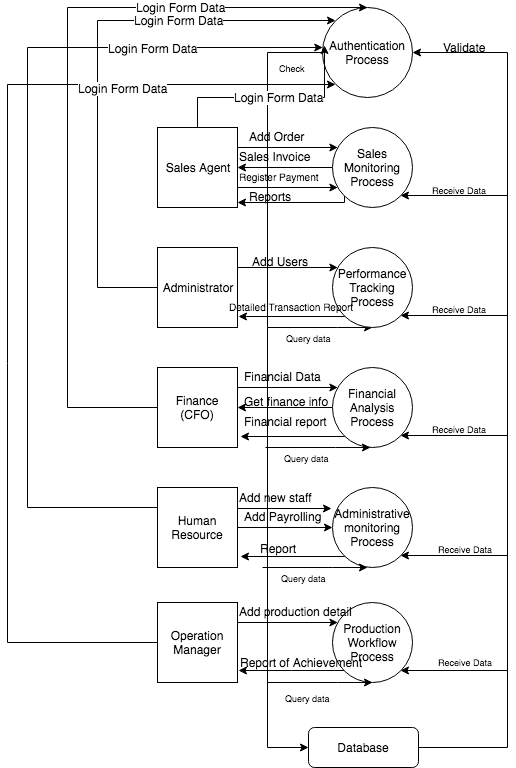

The diagram above was exported from draw.io. Its source (the exported page's mxGraphModel, read from the mxfile embedded in the PNG):
<mxGraphModel dx="758" dy="409" grid="1" gridSize="10" guides="1" tooltips="1" connect="1" arrows="1" fold="1" page="1" pageScale="1" pageWidth="850" pageHeight="1100" math="0" shadow="0">
  <root>
    <mxCell id="0" />
    <mxCell id="1" parent="0" />
    <mxCell id="uJPV07k5sDr9jTwKgqps-3" style="edgeStyle=orthogonalEdgeStyle;rounded=0;orthogonalLoop=1;jettySize=auto;html=1;exitX=0;exitY=0.5;exitDx=0;exitDy=0;entryX=0;entryY=0.5;entryDx=0;entryDy=0;startArrow=none;startFill=0;endArrow=classic;endFill=1;" edge="1" parent="1" source="keSmHuzLdiM_mmJExpGM-1" target="keSmHuzLdiM_mmJExpGM-6">
      <mxGeometry relative="1" as="geometry">
        <Array as="points">
          <mxPoint x="280" y="85" />
          <mxPoint x="280" y="360" />
          <mxPoint x="280" y="780" />
        </Array>
      </mxGeometry>
    </mxCell>
    <mxCell id="keSmHuzLdiM_mmJExpGM-1" value="Authentication Process" style="ellipse;whiteSpace=wrap;html=1;aspect=fixed;" parent="1" vertex="1">
      <mxGeometry x="335" y="40" width="90" height="90" as="geometry" />
    </mxCell>
    <mxCell id="keSmHuzLdiM_mmJExpGM-61" style="edgeStyle=elbowEdgeStyle;rounded=0;orthogonalLoop=1;jettySize=auto;elbow=vertical;html=1;entryX=1;entryY=0.5;entryDx=0;entryDy=0;strokeColor=#000000;" parent="1" source="keSmHuzLdiM_mmJExpGM-2" target="keSmHuzLdiM_mmJExpGM-7" edge="1">
      <mxGeometry relative="1" as="geometry" />
    </mxCell>
    <mxCell id="keSmHuzLdiM_mmJExpGM-67" style="edgeStyle=elbowEdgeStyle;rounded=0;orthogonalLoop=1;jettySize=auto;elbow=vertical;html=1;exitX=0;exitY=1;exitDx=0;exitDy=0;entryX=1;entryY=0.938;entryDx=0;entryDy=0;entryPerimeter=0;strokeColor=#000000;" parent="1" source="keSmHuzLdiM_mmJExpGM-2" target="keSmHuzLdiM_mmJExpGM-7" edge="1">
      <mxGeometry relative="1" as="geometry">
        <Array as="points">
          <mxPoint x="320" y="235" />
        </Array>
      </mxGeometry>
    </mxCell>
    <mxCell id="uJPV07k5sDr9jTwKgqps-21" style="edgeStyle=orthogonalEdgeStyle;rounded=0;orthogonalLoop=1;jettySize=auto;html=1;exitX=1;exitY=1;exitDx=0;exitDy=0;startFill=0;endFill=1;fontSize=9;entryX=1;entryY=1;entryDx=0;entryDy=0;" edge="1" parent="1" target="keSmHuzLdiM_mmJExpGM-2">
      <mxGeometry relative="1" as="geometry">
        <mxPoint x="520" y="228" as="sourcePoint" />
      </mxGeometry>
    </mxCell>
    <mxCell id="keSmHuzLdiM_mmJExpGM-2" value="Sales Monitoring Process" style="ellipse;whiteSpace=wrap;html=1;aspect=fixed;" parent="1" vertex="1">
      <mxGeometry x="345" y="160" width="80" height="80" as="geometry" />
    </mxCell>
    <mxCell id="keSmHuzLdiM_mmJExpGM-78" style="edgeStyle=elbowEdgeStyle;rounded=0;orthogonalLoop=1;jettySize=auto;elbow=vertical;html=1;exitX=0;exitY=1;exitDx=0;exitDy=0;strokeColor=#000000;entryX=1.013;entryY=0.863;entryDx=0;entryDy=0;entryPerimeter=0;" parent="1" source="keSmHuzLdiM_mmJExpGM-3" target="keSmHuzLdiM_mmJExpGM-8" edge="1">
      <mxGeometry relative="1" as="geometry">
        <mxPoint x="260" y="348" as="targetPoint" />
      </mxGeometry>
    </mxCell>
    <mxCell id="uJPV07k5sDr9jTwKgqps-9" style="edgeStyle=orthogonalEdgeStyle;rounded=0;orthogonalLoop=1;jettySize=auto;html=1;exitX=0.5;exitY=1;exitDx=0;exitDy=0;startArrow=none;startFill=0;endArrow=classic;endFill=1;entryX=0.5;entryY=1;entryDx=0;entryDy=0;" edge="1" parent="1" target="keSmHuzLdiM_mmJExpGM-3">
      <mxGeometry relative="1" as="geometry">
        <mxPoint x="280" y="360" as="sourcePoint" />
        <Array as="points">
          <mxPoint x="350" y="360" />
          <mxPoint x="350" y="360" />
        </Array>
      </mxGeometry>
    </mxCell>
    <mxCell id="uJPV07k5sDr9jTwKgqps-11" value="Query data" style="text;html=1;resizable=0;points=[];align=center;verticalAlign=middle;labelBackgroundColor=#ffffff;fontSize=9;" vertex="1" connectable="0" parent="uJPV07k5sDr9jTwKgqps-9">
      <mxGeometry x="0.3333" y="-46" relative="1" as="geometry">
        <mxPoint x="-29" y="-36" as="offset" />
      </mxGeometry>
    </mxCell>
    <mxCell id="uJPV07k5sDr9jTwKgqps-23" style="edgeStyle=orthogonalEdgeStyle;rounded=0;orthogonalLoop=1;jettySize=auto;html=1;exitX=1;exitY=1;exitDx=0;exitDy=0;startFill=0;endFill=1;fontSize=9;entryX=1;entryY=1;entryDx=0;entryDy=0;" edge="1" parent="1" target="keSmHuzLdiM_mmJExpGM-3">
      <mxGeometry relative="1" as="geometry">
        <mxPoint x="520" y="348" as="sourcePoint" />
      </mxGeometry>
    </mxCell>
    <mxCell id="keSmHuzLdiM_mmJExpGM-3" value="Performance Tracking Process" style="ellipse;whiteSpace=wrap;html=1;aspect=fixed;" parent="1" vertex="1">
      <mxGeometry x="345" y="280" width="80" height="80" as="geometry" />
    </mxCell>
    <mxCell id="keSmHuzLdiM_mmJExpGM-101" style="edgeStyle=elbowEdgeStyle;rounded=0;orthogonalLoop=1;jettySize=auto;elbow=vertical;html=1;exitX=0;exitY=1;exitDx=0;exitDy=0;strokeColor=#000000;entryX=1.038;entryY=0.863;entryDx=0;entryDy=0;entryPerimeter=0;" parent="1" source="keSmHuzLdiM_mmJExpGM-4" target="keSmHuzLdiM_mmJExpGM-10" edge="1">
      <mxGeometry relative="1" as="geometry">
        <mxPoint x="260" y="588" as="targetPoint" />
      </mxGeometry>
    </mxCell>
    <mxCell id="uJPV07k5sDr9jTwKgqps-27" style="edgeStyle=orthogonalEdgeStyle;rounded=0;orthogonalLoop=1;jettySize=auto;html=1;exitX=1;exitY=1;exitDx=0;exitDy=0;startFill=0;endFill=1;fontSize=9;entryX=1;entryY=1;entryDx=0;entryDy=0;" edge="1" parent="1" target="keSmHuzLdiM_mmJExpGM-4">
      <mxGeometry relative="1" as="geometry">
        <mxPoint x="520" y="588" as="sourcePoint" />
      </mxGeometry>
    </mxCell>
    <mxCell id="keSmHuzLdiM_mmJExpGM-4" value="Administrative monitoring Process" style="ellipse;whiteSpace=wrap;html=1;aspect=fixed;" parent="1" vertex="1">
      <mxGeometry x="345" y="520" width="80" height="80" as="geometry" />
    </mxCell>
    <mxCell id="keSmHuzLdiM_mmJExpGM-108" style="edgeStyle=elbowEdgeStyle;rounded=0;orthogonalLoop=1;jettySize=auto;elbow=vertical;html=1;exitX=0;exitY=1;exitDx=0;exitDy=0;entryX=1.013;entryY=0.85;entryDx=0;entryDy=0;entryPerimeter=0;strokeColor=#000000;" parent="1" source="keSmHuzLdiM_mmJExpGM-5" target="keSmHuzLdiM_mmJExpGM-15" edge="1">
      <mxGeometry relative="1" as="geometry" />
    </mxCell>
    <mxCell id="uJPV07k5sDr9jTwKgqps-31" style="edgeStyle=orthogonalEdgeStyle;rounded=0;orthogonalLoop=1;jettySize=auto;html=1;exitX=1;exitY=1;exitDx=0;exitDy=0;startFill=0;endFill=1;fontSize=9;entryX=1;entryY=1;entryDx=0;entryDy=0;" edge="1" parent="1" target="keSmHuzLdiM_mmJExpGM-5">
      <mxGeometry relative="1" as="geometry">
        <mxPoint x="520" y="703" as="sourcePoint" />
      </mxGeometry>
    </mxCell>
    <mxCell id="keSmHuzLdiM_mmJExpGM-5" value="Production Workflow Process" style="ellipse;whiteSpace=wrap;html=1;aspect=fixed;" parent="1" vertex="1">
      <mxGeometry x="345" y="635" width="80" height="80" as="geometry" />
    </mxCell>
    <mxCell id="keSmHuzLdiM_mmJExpGM-112" style="edgeStyle=elbowEdgeStyle;rounded=0;orthogonalLoop=1;jettySize=auto;elbow=vertical;html=1;exitX=1;exitY=0.5;exitDx=0;exitDy=0;entryX=1;entryY=0.5;entryDx=0;entryDy=0;strokeColor=#000000;" parent="1" source="keSmHuzLdiM_mmJExpGM-6" target="keSmHuzLdiM_mmJExpGM-1" edge="1">
      <mxGeometry relative="1" as="geometry">
        <Array as="points">
          <mxPoint x="520" y="740" />
          <mxPoint x="490" y="500" />
        </Array>
      </mxGeometry>
    </mxCell>
    <mxCell id="keSmHuzLdiM_mmJExpGM-6" value="Database" style="rounded=1;whiteSpace=wrap;html=1;" parent="1" vertex="1">
      <mxGeometry x="321" y="760" width="110" height="40" as="geometry" />
    </mxCell>
    <mxCell id="keSmHuzLdiM_mmJExpGM-33" style="edgeStyle=elbowEdgeStyle;rounded=0;orthogonalLoop=1;jettySize=auto;elbow=vertical;html=1;exitX=0.5;exitY=0;exitDx=0;exitDy=0;entryX=0.025;entryY=0.425;entryDx=0;entryDy=0;entryPerimeter=0;" parent="1" source="keSmHuzLdiM_mmJExpGM-7" target="keSmHuzLdiM_mmJExpGM-1" edge="1">
      <mxGeometry relative="1" as="geometry">
        <mxPoint x="210" y="80" as="targetPoint" />
        <Array as="points">
          <mxPoint x="190" y="130" />
          <mxPoint x="210" y="80" />
        </Array>
      </mxGeometry>
    </mxCell>
    <mxCell id="keSmHuzLdiM_mmJExpGM-58" value="Login Form Data" style="text;html=1;resizable=0;points=[];align=center;verticalAlign=middle;labelBackgroundColor=#ffffff;" parent="keSmHuzLdiM_mmJExpGM-33" vertex="1" connectable="0">
      <mxGeometry x="0.0588" y="1" relative="1" as="geometry">
        <mxPoint as="offset" />
      </mxGeometry>
    </mxCell>
    <mxCell id="keSmHuzLdiM_mmJExpGM-59" style="edgeStyle=elbowEdgeStyle;rounded=0;orthogonalLoop=1;jettySize=auto;elbow=vertical;html=1;exitX=1;exitY=0.25;exitDx=0;exitDy=0;strokeColor=#000000;" parent="1" source="keSmHuzLdiM_mmJExpGM-7" target="keSmHuzLdiM_mmJExpGM-2" edge="1">
      <mxGeometry relative="1" as="geometry" />
    </mxCell>
    <mxCell id="keSmHuzLdiM_mmJExpGM-63" style="edgeStyle=elbowEdgeStyle;rounded=0;orthogonalLoop=1;jettySize=auto;elbow=vertical;html=1;exitX=1;exitY=0.75;exitDx=0;exitDy=0;strokeColor=#000000;" parent="1" source="keSmHuzLdiM_mmJExpGM-7" target="keSmHuzLdiM_mmJExpGM-2" edge="1">
      <mxGeometry relative="1" as="geometry" />
    </mxCell>
    <mxCell id="keSmHuzLdiM_mmJExpGM-7" value="Sales Agent" style="whiteSpace=wrap;html=1;aspect=fixed;" parent="1" vertex="1">
      <mxGeometry x="170" y="160" width="80" height="80" as="geometry" />
    </mxCell>
    <mxCell id="keSmHuzLdiM_mmJExpGM-35" value="" style="edgeStyle=elbowEdgeStyle;rounded=0;orthogonalLoop=1;jettySize=auto;elbow=vertical;html=1;entryX=0;entryY=0;entryDx=0;entryDy=0;" parent="1" source="keSmHuzLdiM_mmJExpGM-8" target="keSmHuzLdiM_mmJExpGM-1" edge="1">
      <mxGeometry relative="1" as="geometry">
        <mxPoint x="90" y="320" as="targetPoint" />
        <Array as="points">
          <mxPoint x="110" y="150" />
        </Array>
      </mxGeometry>
    </mxCell>
    <mxCell id="keSmHuzLdiM_mmJExpGM-54" value="Login Form Data" style="text;html=1;resizable=0;points=[];align=center;verticalAlign=middle;labelBackgroundColor=#ffffff;" parent="keSmHuzLdiM_mmJExpGM-35" vertex="1" connectable="0">
      <mxGeometry x="0.4429" y="1" relative="1" as="geometry">
        <mxPoint as="offset" />
      </mxGeometry>
    </mxCell>
    <mxCell id="keSmHuzLdiM_mmJExpGM-79" style="edgeStyle=elbowEdgeStyle;rounded=0;orthogonalLoop=1;jettySize=auto;elbow=vertical;html=1;exitX=1;exitY=0.25;exitDx=0;exitDy=0;strokeColor=#000000;" parent="1" source="keSmHuzLdiM_mmJExpGM-8" target="keSmHuzLdiM_mmJExpGM-3" edge="1">
      <mxGeometry relative="1" as="geometry" />
    </mxCell>
    <mxCell id="keSmHuzLdiM_mmJExpGM-8" value="Administrator" style="whiteSpace=wrap;html=1;aspect=fixed;" parent="1" vertex="1">
      <mxGeometry x="170" y="280" width="80" height="80" as="geometry" />
    </mxCell>
    <mxCell id="keSmHuzLdiM_mmJExpGM-46" style="edgeStyle=elbowEdgeStyle;rounded=0;orthogonalLoop=1;jettySize=auto;elbow=vertical;html=1;exitX=0;exitY=0.5;exitDx=0;exitDy=0;entryX=0.5;entryY=0;entryDx=0;entryDy=0;" parent="1" source="keSmHuzLdiM_mmJExpGM-9" target="keSmHuzLdiM_mmJExpGM-1" edge="1">
      <mxGeometry relative="1" as="geometry">
        <mxPoint x="90" as="targetPoint" />
        <mxPoint x="90" y="450" as="sourcePoint" />
        <Array as="points">
          <mxPoint x="80" y="370" />
        </Array>
      </mxGeometry>
    </mxCell>
    <mxCell id="keSmHuzLdiM_mmJExpGM-52" value="Login Form Data" style="text;html=1;resizable=0;points=[];align=center;verticalAlign=middle;labelBackgroundColor=#ffffff;" parent="keSmHuzLdiM_mmJExpGM-46" vertex="1" connectable="0">
      <mxGeometry x="0.5261" y="1" relative="1" as="geometry">
        <mxPoint as="offset" />
      </mxGeometry>
    </mxCell>
    <mxCell id="keSmHuzLdiM_mmJExpGM-81" style="edgeStyle=elbowEdgeStyle;rounded=0;orthogonalLoop=1;jettySize=auto;elbow=vertical;html=1;exitX=1;exitY=0.25;exitDx=0;exitDy=0;strokeColor=#000000;" parent="1" source="keSmHuzLdiM_mmJExpGM-9" target="keSmHuzLdiM_mmJExpGM-14" edge="1">
      <mxGeometry relative="1" as="geometry" />
    </mxCell>
    <mxCell id="keSmHuzLdiM_mmJExpGM-9" value="Finance (CFO)" style="whiteSpace=wrap;html=1;aspect=fixed;" parent="1" vertex="1">
      <mxGeometry x="170" y="400" width="80" height="80" as="geometry" />
    </mxCell>
    <mxCell id="keSmHuzLdiM_mmJExpGM-47" style="edgeStyle=elbowEdgeStyle;rounded=0;orthogonalLoop=1;jettySize=auto;elbow=vertical;html=1;exitX=0;exitY=0.25;exitDx=0;exitDy=0;" parent="1" source="keSmHuzLdiM_mmJExpGM-10" target="keSmHuzLdiM_mmJExpGM-1" edge="1">
      <mxGeometry relative="1" as="geometry">
        <mxPoint x="40" y="540" as="targetPoint" />
        <Array as="points">
          <mxPoint x="40" y="80" />
          <mxPoint x="280" y="100" />
          <mxPoint x="70" y="10" />
          <mxPoint x="60" y="20" />
          <mxPoint x="40" y="10" />
        </Array>
      </mxGeometry>
    </mxCell>
    <mxCell id="keSmHuzLdiM_mmJExpGM-55" value="Login Form Data" style="text;html=1;resizable=0;points=[];align=center;verticalAlign=middle;labelBackgroundColor=#ffffff;" parent="keSmHuzLdiM_mmJExpGM-47" vertex="1" connectable="0">
      <mxGeometry x="0.6154" relative="1" as="geometry">
        <mxPoint as="offset" />
      </mxGeometry>
    </mxCell>
    <mxCell id="keSmHuzLdiM_mmJExpGM-95" style="edgeStyle=elbowEdgeStyle;rounded=0;orthogonalLoop=1;jettySize=auto;elbow=vertical;html=1;exitX=1;exitY=0.25;exitDx=0;exitDy=0;entryX=-0.012;entryY=0.263;entryDx=0;entryDy=0;entryPerimeter=0;strokeColor=#000000;" parent="1" source="keSmHuzLdiM_mmJExpGM-10" target="keSmHuzLdiM_mmJExpGM-4" edge="1">
      <mxGeometry relative="1" as="geometry" />
    </mxCell>
    <mxCell id="keSmHuzLdiM_mmJExpGM-97" style="edgeStyle=elbowEdgeStyle;rounded=0;orthogonalLoop=1;jettySize=auto;elbow=vertical;html=1;exitX=1;exitY=0.5;exitDx=0;exitDy=0;entryX=0;entryY=0.5;entryDx=0;entryDy=0;strokeColor=#000000;" parent="1" source="keSmHuzLdiM_mmJExpGM-10" target="keSmHuzLdiM_mmJExpGM-4" edge="1">
      <mxGeometry relative="1" as="geometry" />
    </mxCell>
    <mxCell id="keSmHuzLdiM_mmJExpGM-10" value="Human Resource" style="whiteSpace=wrap;html=1;aspect=fixed;" parent="1" vertex="1">
      <mxGeometry x="170" y="520" width="80" height="80" as="geometry" />
    </mxCell>
    <mxCell id="keSmHuzLdiM_mmJExpGM-87" style="edgeStyle=elbowEdgeStyle;rounded=0;orthogonalLoop=1;jettySize=auto;elbow=vertical;html=1;exitX=0;exitY=0.5;exitDx=0;exitDy=0;entryX=1;entryY=0.5;entryDx=0;entryDy=0;strokeColor=#000000;" parent="1" source="keSmHuzLdiM_mmJExpGM-14" target="keSmHuzLdiM_mmJExpGM-9" edge="1">
      <mxGeometry relative="1" as="geometry" />
    </mxCell>
    <mxCell id="keSmHuzLdiM_mmJExpGM-91" style="edgeStyle=elbowEdgeStyle;rounded=0;orthogonalLoop=1;jettySize=auto;elbow=vertical;html=1;exitX=0;exitY=1;exitDx=0;exitDy=0;entryX=1.038;entryY=0.863;entryDx=0;entryDy=0;entryPerimeter=0;strokeColor=#000000;" parent="1" source="keSmHuzLdiM_mmJExpGM-14" target="keSmHuzLdiM_mmJExpGM-9" edge="1">
      <mxGeometry relative="1" as="geometry" />
    </mxCell>
    <mxCell id="uJPV07k5sDr9jTwKgqps-25" style="edgeStyle=orthogonalEdgeStyle;rounded=0;orthogonalLoop=1;jettySize=auto;html=1;exitX=1;exitY=1;exitDx=0;exitDy=0;startFill=0;endFill=1;fontSize=9;entryX=1;entryY=1;entryDx=0;entryDy=0;" edge="1" parent="1" target="keSmHuzLdiM_mmJExpGM-14">
      <mxGeometry relative="1" as="geometry">
        <mxPoint x="520" y="468" as="sourcePoint" />
      </mxGeometry>
    </mxCell>
    <mxCell id="keSmHuzLdiM_mmJExpGM-14" value="Financial Analysis Process" style="ellipse;whiteSpace=wrap;html=1;aspect=fixed;" parent="1" vertex="1">
      <mxGeometry x="345" y="400" width="80" height="80" as="geometry" />
    </mxCell>
    <mxCell id="keSmHuzLdiM_mmJExpGM-51" style="edgeStyle=elbowEdgeStyle;rounded=0;orthogonalLoop=1;jettySize=auto;elbow=vertical;html=1;exitX=0;exitY=0.5;exitDx=0;exitDy=0;entryX=0;entryY=1;entryDx=0;entryDy=0;strokeColor=#000000;" parent="1" source="keSmHuzLdiM_mmJExpGM-15" target="keSmHuzLdiM_mmJExpGM-1" edge="1">
      <mxGeometry relative="1" as="geometry">
        <Array as="points">
          <mxPoint x="20" y="380" />
        </Array>
      </mxGeometry>
    </mxCell>
    <mxCell id="keSmHuzLdiM_mmJExpGM-56" value="Login Form Data" style="text;html=1;resizable=0;points=[];align=center;verticalAlign=middle;labelBackgroundColor=#ffffff;" parent="keSmHuzLdiM_mmJExpGM-51" vertex="1" connectable="0">
      <mxGeometry x="0.5879" y="-3" relative="1" as="geometry">
        <mxPoint as="offset" />
      </mxGeometry>
    </mxCell>
    <mxCell id="keSmHuzLdiM_mmJExpGM-103" style="edgeStyle=elbowEdgeStyle;rounded=0;orthogonalLoop=1;jettySize=auto;elbow=vertical;html=1;exitX=1;exitY=0.25;exitDx=0;exitDy=0;strokeColor=#000000;" parent="1" source="keSmHuzLdiM_mmJExpGM-15" target="keSmHuzLdiM_mmJExpGM-5" edge="1">
      <mxGeometry relative="1" as="geometry" />
    </mxCell>
    <mxCell id="keSmHuzLdiM_mmJExpGM-15" value="Operation Manager" style="whiteSpace=wrap;html=1;aspect=fixed;" parent="1" vertex="1">
      <mxGeometry x="170" y="635" width="80" height="80" as="geometry" />
    </mxCell>
    <mxCell id="keSmHuzLdiM_mmJExpGM-60" value="Add Order" style="text;html=1;resizable=0;points=[];autosize=1;align=left;verticalAlign=top;spacingTop=-4;" parent="1" vertex="1">
      <mxGeometry x="260" y="160" width="70" height="20" as="geometry" />
    </mxCell>
    <mxCell id="keSmHuzLdiM_mmJExpGM-62" value="Sales Invoice" style="text;html=1;resizable=0;points=[];autosize=1;align=left;verticalAlign=top;spacingTop=-4;" parent="1" vertex="1">
      <mxGeometry x="250" y="180" width="90" height="20" as="geometry" />
    </mxCell>
    <mxCell id="keSmHuzLdiM_mmJExpGM-64" value="&lt;font style=&quot;font-size: 10px&quot;&gt;Register Payment&lt;/font&gt;" style="text;html=1;resizable=0;points=[];autosize=1;align=left;verticalAlign=top;spacingTop=-4;" parent="1" vertex="1">
      <mxGeometry x="250" y="200" width="90" height="20" as="geometry" />
    </mxCell>
    <mxCell id="keSmHuzLdiM_mmJExpGM-68" value="Reports" style="text;html=1;resizable=0;points=[];autosize=1;align=left;verticalAlign=top;spacingTop=-4;" parent="1" vertex="1">
      <mxGeometry x="260" y="220" width="60" height="20" as="geometry" />
    </mxCell>
    <mxCell id="keSmHuzLdiM_mmJExpGM-70" value="&lt;font style=&quot;font-size: 10px&quot;&gt;Detailed Transaction Report&lt;/font&gt;" style="text;html=1;resizable=0;points=[];autosize=1;align=left;verticalAlign=top;spacingTop=-4;" parent="1" vertex="1">
      <mxGeometry x="240" y="330" width="140" height="20" as="geometry" />
    </mxCell>
    <mxCell id="keSmHuzLdiM_mmJExpGM-80" value="Add Users" style="text;html=1;resizable=0;points=[];autosize=1;align=left;verticalAlign=top;spacingTop=-4;" parent="1" vertex="1">
      <mxGeometry x="262.5" y="285" width="70" height="20" as="geometry" />
    </mxCell>
    <mxCell id="keSmHuzLdiM_mmJExpGM-82" value="Financial Data" style="text;html=1;resizable=0;points=[];autosize=1;align=left;verticalAlign=top;spacingTop=-4;" parent="1" vertex="1">
      <mxGeometry x="255" y="400" width="90" height="20" as="geometry" />
    </mxCell>
    <mxCell id="keSmHuzLdiM_mmJExpGM-88" value="Get finance info" style="text;html=1;resizable=0;points=[];autosize=1;align=left;verticalAlign=top;spacingTop=-4;" parent="1" vertex="1">
      <mxGeometry x="255" y="425" width="100" height="20" as="geometry" />
    </mxCell>
    <mxCell id="keSmHuzLdiM_mmJExpGM-92" value="Financial report" style="text;html=1;resizable=0;points=[];autosize=1;align=left;verticalAlign=top;spacingTop=-4;" parent="1" vertex="1">
      <mxGeometry x="255" y="445" width="100" height="20" as="geometry" />
    </mxCell>
    <mxCell id="keSmHuzLdiM_mmJExpGM-96" value="Add new staff" style="text;html=1;resizable=0;points=[];autosize=1;align=left;verticalAlign=top;spacingTop=-4;" parent="1" vertex="1">
      <mxGeometry x="250" y="521" width="90" height="20" as="geometry" />
    </mxCell>
    <mxCell id="keSmHuzLdiM_mmJExpGM-98" value="Add Payrolling" style="text;html=1;resizable=0;points=[];autosize=1;align=left;verticalAlign=top;spacingTop=-4;" parent="1" vertex="1">
      <mxGeometry x="255" y="540" width="90" height="20" as="geometry" />
    </mxCell>
    <mxCell id="keSmHuzLdiM_mmJExpGM-102" value="Report" style="text;html=1;resizable=0;points=[];autosize=1;align=left;verticalAlign=top;spacingTop=-4;" parent="1" vertex="1">
      <mxGeometry x="271" y="572" width="50" height="20" as="geometry" />
    </mxCell>
    <mxCell id="keSmHuzLdiM_mmJExpGM-104" value="Add production detail" style="text;html=1;resizable=0;points=[];autosize=1;align=left;verticalAlign=top;spacingTop=-4;" parent="1" vertex="1">
      <mxGeometry x="250" y="635" width="130" height="20" as="geometry" />
    </mxCell>
    <mxCell id="keSmHuzLdiM_mmJExpGM-109" value="Report of Achievement" style="text;html=1;resizable=0;points=[];autosize=1;align=left;verticalAlign=top;spacingTop=-4;" parent="1" vertex="1">
      <mxGeometry x="251" y="686" width="140" height="20" as="geometry" />
    </mxCell>
    <mxCell id="keSmHuzLdiM_mmJExpGM-114" value="Validate" style="text;html=1;resizable=0;points=[];autosize=1;align=left;verticalAlign=top;spacingTop=-4;" parent="1" vertex="1">
      <mxGeometry x="454" y="71" width="60" height="20" as="geometry" />
    </mxCell>
    <mxCell id="keSmHuzLdiM_mmJExpGM-115" value="&lt;font style=&quot;font-size: 9px&quot;&gt;Check&lt;/font&gt;" style="text;html=1;resizable=0;points=[];autosize=1;align=left;verticalAlign=top;spacingTop=-4;" parent="1" vertex="1">
      <mxGeometry x="290" y="91" width="40" height="20" as="geometry" />
    </mxCell>
    <mxCell id="uJPV07k5sDr9jTwKgqps-15" style="edgeStyle=orthogonalEdgeStyle;rounded=0;orthogonalLoop=1;jettySize=auto;html=1;exitX=0.5;exitY=1;exitDx=0;exitDy=0;startArrow=none;startFill=0;endArrow=classic;endFill=1;entryX=0.5;entryY=1;entryDx=0;entryDy=0;" edge="1" parent="1">
      <mxGeometry relative="1" as="geometry">
        <mxPoint x="382.5" y="480" as="targetPoint" />
        <mxPoint x="277.5" y="480" as="sourcePoint" />
        <Array as="points">
          <mxPoint x="347.5" y="480" />
          <mxPoint x="347.5" y="480" />
        </Array>
      </mxGeometry>
    </mxCell>
    <mxCell id="uJPV07k5sDr9jTwKgqps-16" value="Query data" style="text;html=1;resizable=0;points=[];align=center;verticalAlign=middle;labelBackgroundColor=#ffffff;fontSize=9;" vertex="1" connectable="0" parent="uJPV07k5sDr9jTwKgqps-15">
      <mxGeometry x="0.3333" y="-46" relative="1" as="geometry">
        <mxPoint x="-29" y="-36" as="offset" />
      </mxGeometry>
    </mxCell>
    <mxCell id="uJPV07k5sDr9jTwKgqps-17" style="edgeStyle=orthogonalEdgeStyle;rounded=0;orthogonalLoop=1;jettySize=auto;html=1;exitX=0.5;exitY=1;exitDx=0;exitDy=0;startArrow=none;startFill=0;endArrow=classic;endFill=1;entryX=0.5;entryY=1;entryDx=0;entryDy=0;" edge="1" parent="1">
      <mxGeometry relative="1" as="geometry">
        <mxPoint x="380" y="600" as="targetPoint" />
        <mxPoint x="275" y="600" as="sourcePoint" />
        <Array as="points">
          <mxPoint x="345" y="600" />
          <mxPoint x="345" y="600" />
        </Array>
      </mxGeometry>
    </mxCell>
    <mxCell id="uJPV07k5sDr9jTwKgqps-18" value="Query data" style="text;html=1;resizable=0;points=[];align=center;verticalAlign=middle;labelBackgroundColor=#ffffff;fontSize=9;" vertex="1" connectable="0" parent="uJPV07k5sDr9jTwKgqps-17">
      <mxGeometry x="0.3333" y="-46" relative="1" as="geometry">
        <mxPoint x="-29" y="-36" as="offset" />
      </mxGeometry>
    </mxCell>
    <mxCell id="uJPV07k5sDr9jTwKgqps-19" style="edgeStyle=orthogonalEdgeStyle;rounded=0;orthogonalLoop=1;jettySize=auto;html=1;exitX=0.5;exitY=1;exitDx=0;exitDy=0;startArrow=none;startFill=0;endArrow=classic;endFill=1;entryX=0.5;entryY=1;entryDx=0;entryDy=0;" edge="1" parent="1">
      <mxGeometry relative="1" as="geometry">
        <mxPoint x="385" y="715" as="targetPoint" />
        <mxPoint x="280" y="715" as="sourcePoint" />
        <Array as="points">
          <mxPoint x="350" y="715" />
          <mxPoint x="350" y="715" />
        </Array>
      </mxGeometry>
    </mxCell>
    <mxCell id="uJPV07k5sDr9jTwKgqps-20" value="Query data" style="text;html=1;resizable=0;points=[];align=center;verticalAlign=middle;labelBackgroundColor=#ffffff;fontSize=9;" vertex="1" connectable="0" parent="uJPV07k5sDr9jTwKgqps-19">
      <mxGeometry x="0.3333" y="-46" relative="1" as="geometry">
        <mxPoint x="-30" y="-31" as="offset" />
      </mxGeometry>
    </mxCell>
    <mxCell id="uJPV07k5sDr9jTwKgqps-22" value="Receive Data" style="text;html=1;resizable=0;points=[];autosize=1;align=left;verticalAlign=top;spacingTop=-4;fontSize=9;" vertex="1" parent="1">
      <mxGeometry x="443" y="216" width="70" height="10" as="geometry" />
    </mxCell>
    <mxCell id="uJPV07k5sDr9jTwKgqps-24" value="Receive Data" style="text;html=1;resizable=0;points=[];autosize=1;align=left;verticalAlign=top;spacingTop=-4;fontSize=9;" vertex="1" parent="1">
      <mxGeometry x="443" y="335" width="70" height="10" as="geometry" />
    </mxCell>
    <mxCell id="uJPV07k5sDr9jTwKgqps-26" value="Receive Data" style="text;html=1;resizable=0;points=[];autosize=1;align=left;verticalAlign=top;spacingTop=-4;fontSize=9;" vertex="1" parent="1">
      <mxGeometry x="443" y="455" width="70" height="10" as="geometry" />
    </mxCell>
    <mxCell id="uJPV07k5sDr9jTwKgqps-28" value="Receive Data" style="text;html=1;resizable=0;points=[];autosize=1;align=left;verticalAlign=top;spacingTop=-4;fontSize=9;" vertex="1" parent="1">
      <mxGeometry x="449" y="575" width="70" height="10" as="geometry" />
    </mxCell>
    <mxCell id="uJPV07k5sDr9jTwKgqps-32" value="Receive Data" style="text;html=1;resizable=0;points=[];autosize=1;align=left;verticalAlign=top;spacingTop=-4;fontSize=9;" vertex="1" parent="1">
      <mxGeometry x="449" y="688" width="70" height="10" as="geometry" />
    </mxCell>
  </root>
</mxGraphModel>